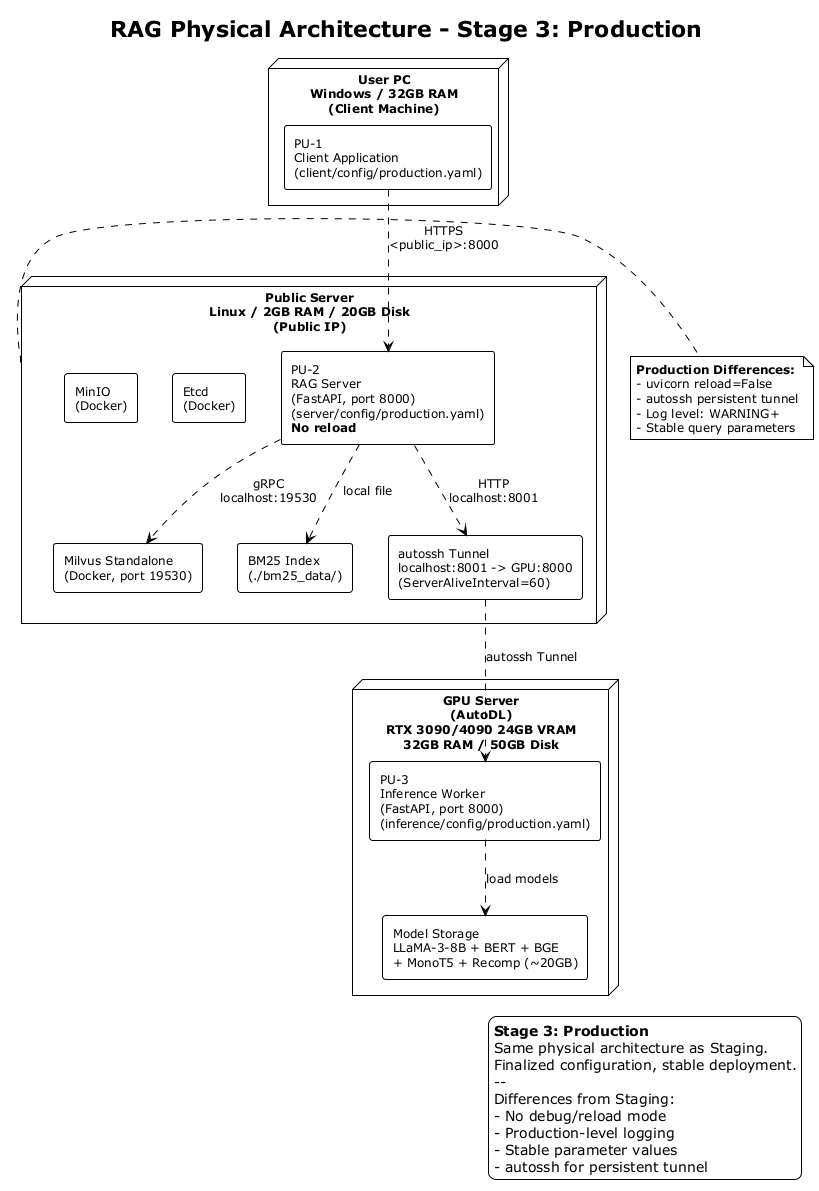

The diagram above was rendered by PlantUML. Its source (embedded in the PNG):
@startuml RAG_Physical_Architecture_Production
!theme plain
skinparam packageStyle rectangle
skinparam shadowing false
skinparam defaultFontSize 12

title RAG Physical Architecture - Stage 3: Production

legend right
  **Stage 3: Production**
  Same physical architecture as Staging.
  Finalized configuration, stable deployment.
  --
  Differences from Staging:
  - No debug/reload mode
  - Production-level logging
  - Stable parameter values
  - autossh for persistent tunnel
end legend

node "User PC\nWindows / 32GB RAM\n(Client Machine)" as user {
    rectangle "PU-1\nClient Application\n(client/config/production.yaml)" as pu1
}

node "Public Server\nLinux / 2GB RAM / 20GB Disk\n(Public IP)" as server {
    rectangle "PU-2\nRAG Server\n(FastAPI, port 8000)\n(server/config/production.yaml)\n**No reload**" as pu2
    rectangle "Milvus Standalone\n(Docker, port 19530)" as milvus
    rectangle "Etcd\n(Docker)" as etcd
    rectangle "MinIO\n(Docker)" as minio
    rectangle "BM25 Index\n(./bm25_data/)" as bm25
    rectangle "autossh Tunnel\nlocalhost:8001 -> GPU:8000\n(ServerAliveInterval=60)" as tunnel
}

node "GPU Server\n(AutoDL)\nRTX 3090/4090 24GB VRAM\n32GB RAM / 50GB Disk" as gpu {
    rectangle "PU-3\nInference Worker\n(FastAPI, port 8000)\n(inference/config/production.yaml)" as pu3
    rectangle "Model Storage\nLLaMA-3-8B + BERT + BGE\n+ MonoT5 + Recomp (~20GB)" as models
}

pu1 ..> pu2 : HTTPS\n<public_ip>:8000
pu2 ..> tunnel : HTTP\nlocalhost:8001
tunnel ..> pu3 : autossh Tunnel
pu2 ..> milvus : gRPC\nlocalhost:19530
pu2 ..> bm25 : local file
pu3 ..> models : load models

note right of server
  **Production Differences:**
  - uvicorn reload=False
  - autossh persistent tunnel
  - Log level: WARNING+
  - Stable query parameters
end note

@enduml